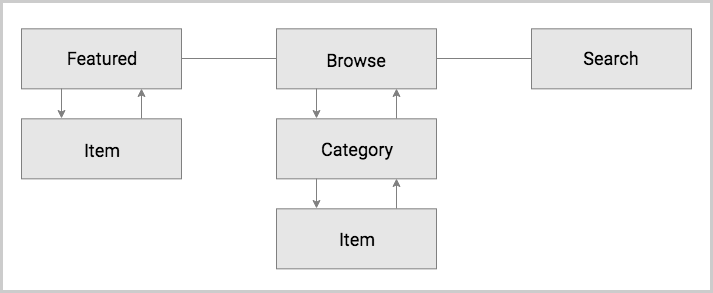

The diagram above was exported from draw.io. Its source (the exported page's mxGraphModel, read from the mxfile embedded in the PNG):
<mxGraphModel dx="1430" dy="1881" grid="1" gridSize="10" guides="1" tooltips="1" connect="1" arrows="1" fold="1" page="1" pageScale="1" pageWidth="827" pageHeight="1169" math="0" shadow="0">
  <root>
    <mxCell id="0" />
    <mxCell id="1" parent="0" />
    <mxCell id="2" value="" style="rounded=0;whiteSpace=wrap;html=1;strokeWidth=3;strokeColor=#CCCCCC;fillColor=#FFFFFF;" vertex="1" parent="1">
      <mxGeometry x="70" y="-390" width="710" height="290" as="geometry" />
    </mxCell>
    <mxCell id="3" value="" style="rounded=0;whiteSpace=wrap;html=1;strokeWidth=1;fillColor=#E6E6E6;strokeColor=#808080;" vertex="1" parent="1">
      <mxGeometry x="90" y="-362.66666666666663" width="160" height="60" as="geometry" />
    </mxCell>
    <mxCell id="4" value="Featured" style="text;html=1;strokeColor=none;fillColor=none;align=center;verticalAlign=middle;whiteSpace=wrap;rounded=0;fontSize=18;fontStyle=0;fontFamily=Roboto;" vertex="1" parent="1">
      <mxGeometry x="100" y="-343.66666666666663" width="140" height="21" as="geometry" />
    </mxCell>
    <mxCell id="5" value="" style="rounded=0;whiteSpace=wrap;html=1;strokeWidth=1;fillColor=#E6E6E6;strokeColor=#808080;" vertex="1" parent="1">
      <mxGeometry x="90" y="-272.66666666666663" width="160" height="60" as="geometry" />
    </mxCell>
    <mxCell id="6" value="Item" style="text;html=1;strokeColor=none;fillColor=none;align=center;verticalAlign=middle;whiteSpace=wrap;rounded=0;fontSize=18;fontStyle=0;fontFamily=Roboto;" vertex="1" parent="1">
      <mxGeometry x="100" y="-251.66666666666663" width="140" height="20" as="geometry" />
    </mxCell>
    <mxCell id="7" value="" style="rounded=0;whiteSpace=wrap;html=1;strokeWidth=1;fillColor=#E6E6E6;strokeColor=#808080;" vertex="1" parent="1">
      <mxGeometry x="345" y="-182.66666666666663" width="160" height="60" as="geometry" />
    </mxCell>
    <mxCell id="8" value="Item" style="text;html=1;strokeColor=none;fillColor=none;align=center;verticalAlign=middle;whiteSpace=wrap;rounded=0;fontSize=18;fontStyle=0;fontFamily=Roboto;" vertex="1" parent="1">
      <mxGeometry x="355" y="-162.66666666666663" width="140" height="20" as="geometry" />
    </mxCell>
    <mxCell id="9" value="" style="rounded=0;whiteSpace=wrap;html=1;strokeWidth=1;fillColor=#E6E6E6;strokeColor=#808080;" vertex="1" parent="1">
      <mxGeometry x="345" y="-362.66666666666663" width="160" height="60" as="geometry" />
    </mxCell>
    <mxCell id="10" value="Browse" style="text;html=1;strokeColor=none;fillColor=none;align=center;verticalAlign=middle;whiteSpace=wrap;rounded=0;fontSize=18;fontStyle=0;fontFamily=Roboto;" vertex="1" parent="1">
      <mxGeometry x="355" y="-341.66666666666663" width="140" height="20" as="geometry" />
    </mxCell>
    <mxCell id="11" value="" style="rounded=0;whiteSpace=wrap;html=1;strokeWidth=1;fillColor=#E6E6E6;strokeColor=#808080;" vertex="1" parent="1">
      <mxGeometry x="345" y="-272.66666666666663" width="160" height="60" as="geometry" />
    </mxCell>
    <mxCell id="12" value="Category" style="text;html=1;strokeColor=none;fillColor=none;align=center;verticalAlign=middle;whiteSpace=wrap;rounded=0;fontSize=18;fontStyle=0;fontFamily=Roboto;" vertex="1" parent="1">
      <mxGeometry x="355" y="-252.66666666666663" width="140" height="20" as="geometry" />
    </mxCell>
    <mxCell id="13" value="" style="rounded=0;whiteSpace=wrap;html=1;strokeWidth=1;fillColor=#E6E6E6;strokeColor=#808080;" vertex="1" parent="1">
      <mxGeometry x="600" y="-362.66666666666663" width="160" height="60" as="geometry" />
    </mxCell>
    <mxCell id="14" value="Search" style="text;html=1;strokeColor=none;fillColor=none;align=center;verticalAlign=middle;whiteSpace=wrap;rounded=0;fontSize=18;fontStyle=0;fontFamily=Roboto;" vertex="1" parent="1">
      <mxGeometry x="610" y="-343.66666666666663" width="140" height="20" as="geometry" />
    </mxCell>
    <mxCell id="15" value="" style="endArrow=classic;html=1;fontSize=18;entryX=0.25;entryY=0;exitX=0.25;exitY=1;strokeWidth=1;startArrow=none;startFill=0;endFill=1;strokeColor=#808080;" edge="1" source="3" target="5" parent="1">
      <mxGeometry width="50" height="50" relative="1" as="geometry">
        <mxPoint x="40" y="-1.6666666666666288" as="sourcePoint" />
        <mxPoint x="90" y="-51.66666666666663" as="targetPoint" />
      </mxGeometry>
    </mxCell>
    <mxCell id="16" value="" style="endArrow=classic;html=1;fontSize=18;entryX=0.25;entryY=0;strokeWidth=1;exitX=0.25;exitY=1;strokeColor=#808080;" edge="1" source="11" target="7" parent="1">
      <mxGeometry width="50" height="50" relative="1" as="geometry">
        <mxPoint x="425" y="-212.66666666666663" as="sourcePoint" />
        <mxPoint x="415" y="-262.66666666666663" as="targetPoint" />
      </mxGeometry>
    </mxCell>
    <mxCell id="17" value="" style="endArrow=classic;html=1;fontSize=18;entryX=0.25;entryY=0;exitX=0.25;exitY=1;strokeWidth=1;strokeColor=#808080;" edge="1" source="9" target="11" parent="1">
      <mxGeometry width="50" height="50" relative="1" as="geometry">
        <mxPoint x="155" y="-201.66666666666663" as="sourcePoint" />
        <mxPoint x="155" y="-172.66666666666663" as="targetPoint" />
      </mxGeometry>
    </mxCell>
    <mxCell id="18" value="" style="endArrow=none;html=1;strokeColor=#808080;strokeWidth=1;fontSize=20;entryX=0;entryY=0.5;exitX=1;exitY=0.5;" edge="1" source="3" target="9" parent="1">
      <mxGeometry width="50" height="50" relative="1" as="geometry">
        <mxPoint x="265" y="-231.5" as="sourcePoint" />
        <mxPoint x="315" y="-281.5" as="targetPoint" />
      </mxGeometry>
    </mxCell>
    <mxCell id="19" value="" style="endArrow=none;html=1;strokeColor=#808080;strokeWidth=1;fontSize=20;entryX=0;entryY=0.5;exitX=1;exitY=0.5;" edge="1" source="9" target="13" parent="1">
      <mxGeometry width="50" height="50" relative="1" as="geometry">
        <mxPoint x="540" y="-290" as="sourcePoint" />
        <mxPoint x="354.66666666666697" y="-322.5" as="targetPoint" />
      </mxGeometry>
    </mxCell>
    <mxCell id="20" value="" style="endArrow=classic;html=1;fontSize=18;entryX=0.75;entryY=1;exitX=0.75;exitY=0;strokeWidth=1;startArrow=none;startFill=0;endFill=1;strokeColor=#808080;" edge="1" source="5" target="3" parent="1">
      <mxGeometry width="50" height="50" relative="1" as="geometry">
        <mxPoint x="139.66666666666674" y="-292.6666666666665" as="sourcePoint" />
        <mxPoint x="139.66666666666674" y="-262.6666666666665" as="targetPoint" />
      </mxGeometry>
    </mxCell>
    <mxCell id="21" value="" style="endArrow=classic;html=1;fontSize=18;entryX=0.75;entryY=1;exitX=0.75;exitY=0;strokeWidth=1;strokeColor=#808080;" edge="1" source="11" target="9" parent="1">
      <mxGeometry width="50" height="50" relative="1" as="geometry">
        <mxPoint x="394.66666666666697" y="-292.6666666666665" as="sourcePoint" />
        <mxPoint x="394.66666666666697" y="-262.6666666666665" as="targetPoint" />
      </mxGeometry>
    </mxCell>
    <mxCell id="22" value="" style="endArrow=classic;html=1;fontSize=18;entryX=0.75;entryY=1;strokeWidth=1;exitX=0.75;exitY=0;strokeColor=#808080;" edge="1" source="7" target="11" parent="1">
      <mxGeometry width="50" height="50" relative="1" as="geometry">
        <mxPoint x="394.66666666666697" y="-202.66666666666652" as="sourcePoint" />
        <mxPoint x="394.66666666666697" y="-172.66666666666652" as="targetPoint" />
      </mxGeometry>
    </mxCell>
  </root>
</mxGraphModel>